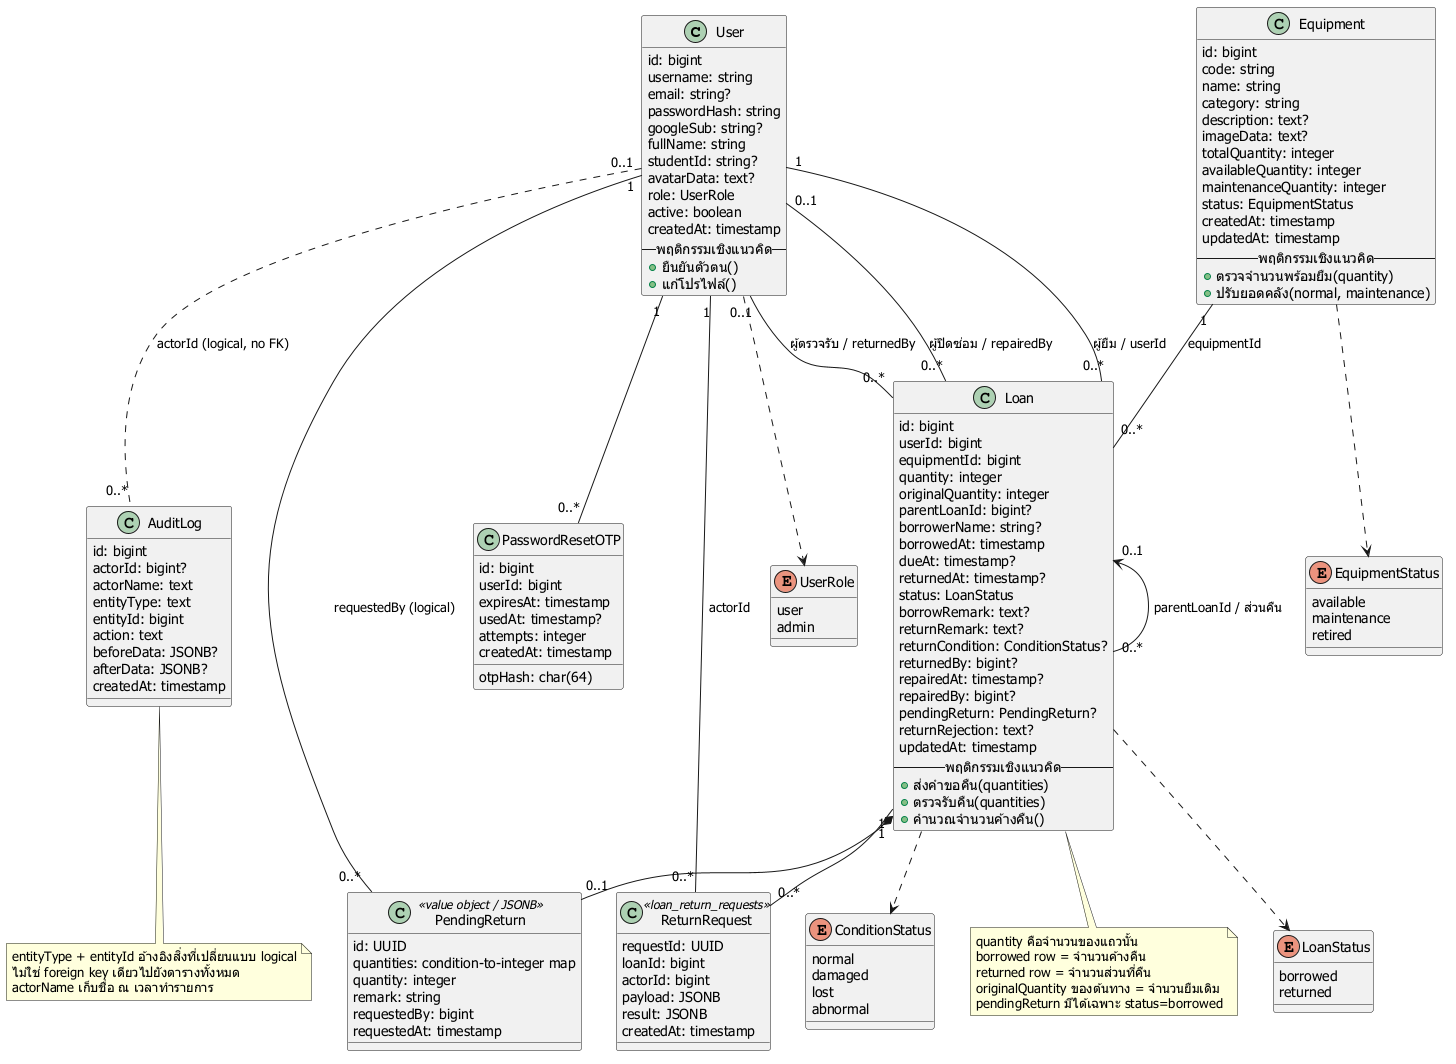

The diagram above was rendered by PlantUML. Its source (embedded in the PNG):
@startuml
skinparam defaultFontName Tahoma
class User {
  id: bigint
  username: string
  email: string?
  passwordHash: string
  googleSub: string?
  fullName: string
  studentId: string?
  avatarData: text?
  role: UserRole
  active: boolean
  createdAt: timestamp
  -- พฤติกรรมเชิงแนวคิด --
  +ยืนยันตัวตน()
  +แก้โปรไฟล์()
}
class Equipment {
  id: bigint
  code: string
  name: string
  category: string
  description: text?
  imageData: text?
  totalQuantity: integer
  availableQuantity: integer
  maintenanceQuantity: integer
  status: EquipmentStatus
  createdAt: timestamp
  updatedAt: timestamp
  -- พฤติกรรมเชิงแนวคิด --
  +ตรวจจำนวนพร้อมยืม(quantity)
  +ปรับยอดคลัง(normal, maintenance)
}
class Loan {
  id: bigint
  userId: bigint
  equipmentId: bigint
  quantity: integer
  originalQuantity: integer
  parentLoanId: bigint?
  borrowerName: string?
  borrowedAt: timestamp
  dueAt: timestamp?
  returnedAt: timestamp?
  status: LoanStatus
  borrowRemark: text?
  returnRemark: text?
  returnCondition: ConditionStatus?
  returnedBy: bigint?
  repairedAt: timestamp?
  repairedBy: bigint?
  pendingReturn: PendingReturn?
  returnRejection: text?
  updatedAt: timestamp
  -- พฤติกรรมเชิงแนวคิด --
  +ส่งคำขอคืน(quantities)
  +ตรวจรับคืน(quantities)
  +คำนวณจำนวนค้างคืน()
}
class PendingReturn <<value object / JSONB>> {
  id: UUID
  quantities: condition-to-integer map
  quantity: integer
  remark: string
  requestedBy: bigint
  requestedAt: timestamp
}
class ReturnRequest <<loan_return_requests>> {
  requestId: UUID
  loanId: bigint
  actorId: bigint
  payload: JSONB
  result: JSONB
  createdAt: timestamp
}
class PasswordResetOTP {
  id: bigint
  userId: bigint
  otpHash: char(64)
  expiresAt: timestamp
  usedAt: timestamp?
  attempts: integer
  createdAt: timestamp
}
class AuditLog {
  id: bigint
  actorId: bigint?
  actorName: text
  entityType: text
  entityId: bigint
  action: text
  beforeData: JSONB?
  afterData: JSONB?
  createdAt: timestamp
}
enum UserRole {
  user
  admin
}
enum EquipmentStatus {
  available
  maintenance
  retired
}
enum LoanStatus {
  borrowed
  returned
}
enum ConditionStatus {
  normal
  damaged
  lost
  abnormal
}
User "1" -- "0..*" Loan : ผู้ยืม / userId
Equipment "1" -- "0..*" Loan : equipmentId
Loan "0..1" <-- "0..*" Loan : parentLoanId / ส่วนคืน
User "0..1" -- "0..*" Loan : ผู้ตรวจรับ / returnedBy
User "0..1" -- "0..*" Loan : ผู้ปิดซ่อม / repairedBy
Loan "1" *-- "0..1" PendingReturn
User "1" -- "0..*" PendingReturn : requestedBy (logical)
Loan "1" -- "0..*" ReturnRequest
User "1" -- "0..*" ReturnRequest : actorId
User "1" -- "0..*" PasswordResetOTP
User "0..1" .. "0..*" AuditLog : actorId (logical, no FK)
User ..> UserRole
Equipment ..> EquipmentStatus
Loan ..> LoanStatus
Loan ..> ConditionStatus
note bottom of AuditLog
  entityType + entityId อ้างอิงสิ่งที่เปลี่ยนแบบ logical
  ไม่ใช่ foreign key เดียวไปยังตารางทั้งหมด
  actorName เก็บชื่อ ณ เวลาทำรายการ
end note
note bottom of Loan
  quantity คือจำนวนของแถวนั้น
  borrowed row = จำนวนค้างคืน
  returned row = จำนวนส่วนที่คืน
  originalQuantity ของต้นทาง = จำนวนยืมเดิม
  pendingReturn มีได้เฉพาะ status=borrowed
end note
@enduml